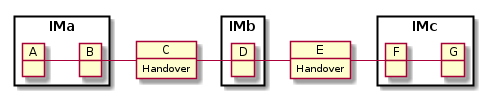

The diagram above was rendered by PlantUML. Its source (embedded in the PNG):
@startuml
package IMa <<Rectangle>> {
    object A
    object B
}
object C
C : Handover

package IMb <<Rectangle>> {
    object D
}

object E
E : Handover

package IMc <<Rectangle>> {
    object F
    object G
}

A - B
B - C
C - D
D - E
E - F
F - G

@enduml